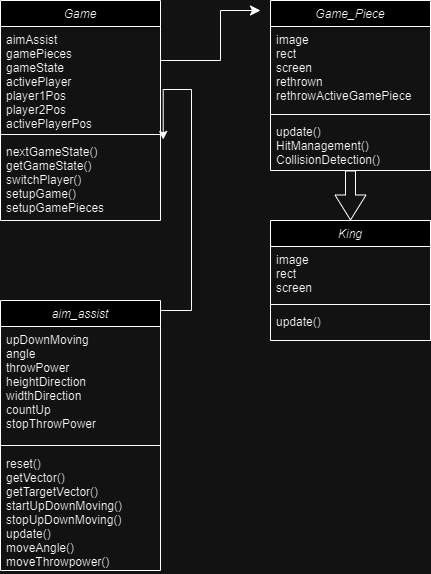

The diagram above was exported from draw.io. Its source (the exported page's mxGraphModel, read from the mxfile embedded in the PNG):
<mxGraphModel dx="512" dy="989" grid="1" gridSize="10" guides="1" tooltips="1" connect="1" arrows="1" fold="1" page="1" pageScale="1" pageWidth="827" pageHeight="1169" math="0" shadow="0">
  <root>
    <mxCell id="WIyWlLk6GJQsqaUBKTNV-0" />
    <mxCell id="WIyWlLk6GJQsqaUBKTNV-1" parent="WIyWlLk6GJQsqaUBKTNV-0" />
    <mxCell id="zkfFHV4jXpPFQw0GAbJ--0" value="Game" style="swimlane;fontStyle=2;align=center;verticalAlign=top;childLayout=stackLayout;horizontal=1;startSize=26;horizontalStack=0;resizeParent=1;resizeLast=0;collapsible=1;marginBottom=0;rounded=0;shadow=0;strokeWidth=1;" parent="WIyWlLk6GJQsqaUBKTNV-1" vertex="1">
      <mxGeometry x="50" y="40" width="160" height="220" as="geometry">
        <mxRectangle x="230" y="140" width="160" height="26" as="alternateBounds" />
      </mxGeometry>
    </mxCell>
    <mxCell id="zkfFHV4jXpPFQw0GAbJ--1" value="aimAssist&#10;gamePieces&#10;gameState&#10;activePlayer&#10;player1Pos&#10;player2Pos&#10;activePlayerPos" style="text;align=left;verticalAlign=top;spacingLeft=4;spacingRight=4;overflow=hidden;rotatable=0;points=[[0,0.5],[1,0.5]];portConstraint=eastwest;" parent="zkfFHV4jXpPFQw0GAbJ--0" vertex="1">
      <mxGeometry y="26" width="160" height="104" as="geometry" />
    </mxCell>
    <mxCell id="zkfFHV4jXpPFQw0GAbJ--4" value="" style="line;html=1;strokeWidth=1;align=left;verticalAlign=middle;spacingTop=-1;spacingLeft=3;spacingRight=3;rotatable=0;labelPosition=right;points=[];portConstraint=eastwest;" parent="zkfFHV4jXpPFQw0GAbJ--0" vertex="1">
      <mxGeometry y="130" width="160" height="8" as="geometry" />
    </mxCell>
    <mxCell id="zkfFHV4jXpPFQw0GAbJ--5" value="nextGameState()&#10;getGameState()&#10;switchPlayer()&#10;setupGame()&#10;setupGamePieces" style="text;align=left;verticalAlign=top;spacingLeft=4;spacingRight=4;overflow=hidden;rotatable=0;points=[[0,0.5],[1,0.5]];portConstraint=eastwest;" parent="zkfFHV4jXpPFQw0GAbJ--0" vertex="1">
      <mxGeometry y="138" width="160" height="82" as="geometry" />
    </mxCell>
    <mxCell id="-sa0BsgiAi8U7UqjR2jL-2" value="Game_Piece" style="swimlane;fontStyle=2;align=center;verticalAlign=top;childLayout=stackLayout;horizontal=1;startSize=26;horizontalStack=0;resizeParent=1;resizeLast=0;collapsible=1;marginBottom=0;rounded=0;shadow=0;strokeWidth=1;" parent="WIyWlLk6GJQsqaUBKTNV-1" vertex="1">
      <mxGeometry x="320" y="40" width="160" height="170" as="geometry">
        <mxRectangle x="230" y="140" width="160" height="26" as="alternateBounds" />
      </mxGeometry>
    </mxCell>
    <mxCell id="-sa0BsgiAi8U7UqjR2jL-3" value="image&#10;rect&#10;screen&#10;rethrown&#10;rethrowActiveGamePiece" style="text;align=left;verticalAlign=top;spacingLeft=4;spacingRight=4;overflow=hidden;rotatable=0;points=[[0,0.5],[1,0.5]];portConstraint=eastwest;" parent="-sa0BsgiAi8U7UqjR2jL-2" vertex="1">
      <mxGeometry y="26" width="160" height="84" as="geometry" />
    </mxCell>
    <mxCell id="-sa0BsgiAi8U7UqjR2jL-5" value="" style="line;html=1;strokeWidth=1;align=left;verticalAlign=middle;spacingTop=-1;spacingLeft=3;spacingRight=3;rotatable=0;labelPosition=right;points=[];portConstraint=eastwest;" parent="-sa0BsgiAi8U7UqjR2jL-2" vertex="1">
      <mxGeometry y="110" width="160" height="8" as="geometry" />
    </mxCell>
    <mxCell id="-sa0BsgiAi8U7UqjR2jL-6" value="update()&#10;HitManagement()&#10;CollisionDetection()" style="text;align=left;verticalAlign=top;spacingLeft=4;spacingRight=4;overflow=hidden;rotatable=0;points=[[0,0.5],[1,0.5]];portConstraint=eastwest;" parent="-sa0BsgiAi8U7UqjR2jL-2" vertex="1">
      <mxGeometry y="118" width="160" height="52" as="geometry" />
    </mxCell>
    <mxCell id="-sa0BsgiAi8U7UqjR2jL-11" value="" style="endArrow=classic;html=1;rounded=0;fontSize=12;startSize=8;endSize=8;" parent="WIyWlLk6GJQsqaUBKTNV-1" edge="1">
      <mxGeometry width="50" height="50" relative="1" as="geometry">
        <mxPoint x="210" y="100" as="sourcePoint" />
        <mxPoint x="310" y="50" as="targetPoint" />
        <Array as="points">
          <mxPoint x="270" y="100" />
          <mxPoint x="270" y="50" />
        </Array>
      </mxGeometry>
    </mxCell>
    <mxCell id="-sa0BsgiAi8U7UqjR2jL-12" value="King" style="swimlane;fontStyle=2;align=center;verticalAlign=top;childLayout=stackLayout;horizontal=1;startSize=26;horizontalStack=0;resizeParent=1;resizeLast=0;collapsible=1;marginBottom=0;rounded=0;shadow=0;strokeWidth=1;" parent="WIyWlLk6GJQsqaUBKTNV-1" vertex="1">
      <mxGeometry x="320" y="260" width="160" height="120" as="geometry">
        <mxRectangle x="230" y="140" width="160" height="26" as="alternateBounds" />
      </mxGeometry>
    </mxCell>
    <mxCell id="-sa0BsgiAi8U7UqjR2jL-13" value="image&#10;rect&#10;screen&#10;" style="text;align=left;verticalAlign=top;spacingLeft=4;spacingRight=4;overflow=hidden;rotatable=0;points=[[0,0.5],[1,0.5]];portConstraint=eastwest;" parent="-sa0BsgiAi8U7UqjR2jL-12" vertex="1">
      <mxGeometry y="26" width="160" height="54" as="geometry" />
    </mxCell>
    <mxCell id="-sa0BsgiAi8U7UqjR2jL-14" value="" style="line;html=1;strokeWidth=1;align=left;verticalAlign=middle;spacingTop=-1;spacingLeft=3;spacingRight=3;rotatable=0;labelPosition=right;points=[];portConstraint=eastwest;" parent="-sa0BsgiAi8U7UqjR2jL-12" vertex="1">
      <mxGeometry y="80" width="160" height="8" as="geometry" />
    </mxCell>
    <mxCell id="-sa0BsgiAi8U7UqjR2jL-15" value="update()" style="text;align=left;verticalAlign=top;spacingLeft=4;spacingRight=4;overflow=hidden;rotatable=0;points=[[0,0.5],[1,0.5]];portConstraint=eastwest;" parent="-sa0BsgiAi8U7UqjR2jL-12" vertex="1">
      <mxGeometry y="88" width="160" height="32" as="geometry" />
    </mxCell>
    <mxCell id="-sa0BsgiAi8U7UqjR2jL-16" value="" style="shape=flexArrow;endArrow=classic;html=1;rounded=0;fontSize=12;startSize=8;endSize=8;curved=1;exitX=0.5;exitY=1;exitDx=0;exitDy=0;entryX=0.5;entryY=0;entryDx=0;entryDy=0;" parent="WIyWlLk6GJQsqaUBKTNV-1" source="-sa0BsgiAi8U7UqjR2jL-2" target="-sa0BsgiAi8U7UqjR2jL-12" edge="1">
      <mxGeometry width="50" height="50" relative="1" as="geometry">
        <mxPoint x="-130" y="560" as="sourcePoint" />
        <mxPoint x="-80" y="510" as="targetPoint" />
      </mxGeometry>
    </mxCell>
    <mxCell id="ocqJhvfbkwFrXYpj8rOO-5" value="" style="edgeStyle=orthogonalEdgeStyle;rounded=0;orthogonalLoop=1;jettySize=auto;html=1;entryX=1.017;entryY=0.012;entryDx=0;entryDy=0;entryPerimeter=0;" edge="1" parent="WIyWlLk6GJQsqaUBKTNV-1" source="-sa0BsgiAi8U7UqjR2jL-23" target="zkfFHV4jXpPFQw0GAbJ--5">
      <mxGeometry relative="1" as="geometry">
        <mxPoint x="240" y="130" as="targetPoint" />
        <Array as="points">
          <mxPoint x="241" y="350" />
          <mxPoint x="241" y="129" />
        </Array>
      </mxGeometry>
    </mxCell>
    <mxCell id="-sa0BsgiAi8U7UqjR2jL-23" value="aim_assist" style="swimlane;fontStyle=2;align=center;verticalAlign=top;childLayout=stackLayout;horizontal=1;startSize=26;horizontalStack=0;resizeParent=1;resizeLast=0;collapsible=1;marginBottom=0;rounded=0;shadow=0;strokeWidth=1;" parent="WIyWlLk6GJQsqaUBKTNV-1" vertex="1">
      <mxGeometry x="50" y="340" width="160" height="270" as="geometry">
        <mxRectangle x="230" y="140" width="160" height="26" as="alternateBounds" />
      </mxGeometry>
    </mxCell>
    <mxCell id="-sa0BsgiAi8U7UqjR2jL-27" value="upDownMoving&#10;angle&#10;throwPower&#10;heightDirection&#10;widthDirection&#10;countUp&#10;stopThrowPower" style="text;align=left;verticalAlign=top;spacingLeft=4;spacingRight=4;overflow=hidden;rotatable=0;points=[[0,0.5],[1,0.5]];portConstraint=eastwest;" parent="-sa0BsgiAi8U7UqjR2jL-23" vertex="1">
      <mxGeometry y="26" width="160" height="114" as="geometry" />
    </mxCell>
    <mxCell id="-sa0BsgiAi8U7UqjR2jL-25" value="" style="line;html=1;strokeWidth=1;align=left;verticalAlign=middle;spacingTop=-1;spacingLeft=3;spacingRight=3;rotatable=0;labelPosition=right;points=[];portConstraint=eastwest;" parent="-sa0BsgiAi8U7UqjR2jL-23" vertex="1">
      <mxGeometry y="140" width="160" height="10" as="geometry" />
    </mxCell>
    <mxCell id="ocqJhvfbkwFrXYpj8rOO-3" value="reset()&#10;getVector()&#10;getTargetVector()&#10;startUpDownMoving()&#10;stopUpDownMoving()&#10;update()&#10;moveAngle()&#10;moveThrowpower()&#10;" style="text;align=left;verticalAlign=top;spacingLeft=4;spacingRight=4;overflow=hidden;rotatable=0;points=[[0,0.5],[1,0.5]];portConstraint=eastwest;" vertex="1" parent="-sa0BsgiAi8U7UqjR2jL-23">
      <mxGeometry y="150" width="160" height="120" as="geometry" />
    </mxCell>
  </root>
</mxGraphModel>